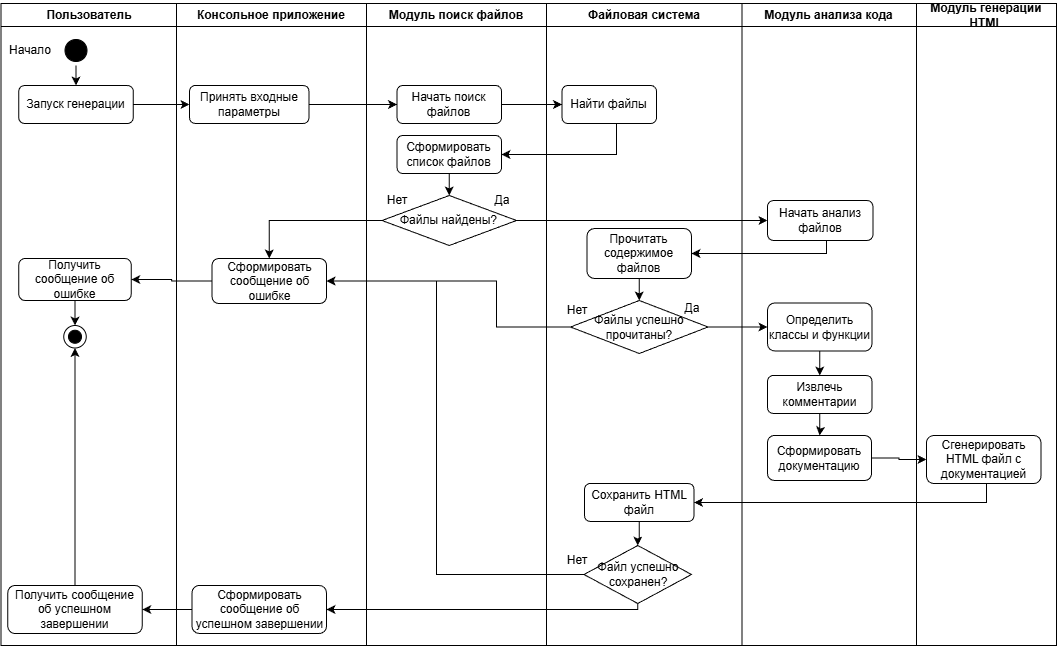

The diagram above was exported from draw.io. Its source (the exported page's mxGraphModel, read from the mxfile embedded in the PNG):
<mxGraphModel dx="1636" dy="856" grid="1" gridSize="10" guides="1" tooltips="1" connect="1" arrows="1" fold="1" page="1" pageScale="1" pageWidth="1169" pageHeight="826" background="none" math="0" shadow="0">
  <root>
    <mxCell id="0" />
    <mxCell id="1" parent="0" />
    <mxCell id="2" parent="1" style="swimlane;whiteSpace=wrap" value="Пользователь" vertex="1">
      <mxGeometry height="642" width="175.5" x="164.5" y="128" as="geometry" />
    </mxCell>
    <mxCell id="os3TQxV7JRqKYhCmBYtc-43" edge="1" parent="2" source="5" style="edgeStyle=orthogonalEdgeStyle;rounded=0;orthogonalLoop=1;jettySize=auto;html=1;" target="os3TQxV7JRqKYhCmBYtc-41">
      <mxGeometry relative="1" as="geometry" />
    </mxCell>
    <mxCell id="5" parent="2" style="ellipse;shape=startState;fillColor=#000000;strokeColor=#000000;" value="" vertex="1">
      <mxGeometry height="30" width="30" x="60" y="32" as="geometry" />
    </mxCell>
    <mxCell id="os3TQxV7JRqKYhCmBYtc-41" parent="2" style="rounded=1;whiteSpace=wrap;html=1;" value="Запуск генерации" vertex="1">
      <mxGeometry height="38" width="114.5" x="17.75" y="82" as="geometry" />
    </mxCell>
    <mxCell id="os3TQxV7JRqKYhCmBYtc-42" parent="2" style="text;html=1;whiteSpace=wrap;strokeColor=none;fillColor=none;align=center;verticalAlign=middle;rounded=0;" value="Начало" vertex="1">
      <mxGeometry height="30" width="60" y="32" as="geometry" />
    </mxCell>
    <mxCell id="os3TQxV7JRqKYhCmBYtc-68" edge="1" parent="2" source="os3TQxV7JRqKYhCmBYtc-59" style="edgeStyle=orthogonalEdgeStyle;rounded=0;orthogonalLoop=1;jettySize=auto;html=1;entryX=0.5;entryY=0;entryDx=0;entryDy=0;" target="os3TQxV7JRqKYhCmBYtc-63">
      <mxGeometry relative="1" as="geometry" />
    </mxCell>
    <mxCell id="os3TQxV7JRqKYhCmBYtc-59" parent="2" style="rounded=1;whiteSpace=wrap;html=1;" value="Получить сообщение об ошибке" vertex="1">
      <mxGeometry height="42" width="112.5" x="17.75" y="255" as="geometry" />
    </mxCell>
    <mxCell id="os3TQxV7JRqKYhCmBYtc-63" parent="2" style="ellipse;whiteSpace=wrap;html=1;aspect=fixed;movable=1;resizable=1;rotatable=1;deletable=1;editable=1;locked=0;connectable=1;" value="" vertex="1">
      <mxGeometry height="22.5" width="22.5" x="62.75" y="322" as="geometry" />
    </mxCell>
    <mxCell id="os3TQxV7JRqKYhCmBYtc-64" parent="2" style="ellipse;whiteSpace=wrap;html=1;aspect=fixed;fillColor=#000000;movable=1;resizable=1;rotatable=1;deletable=1;editable=1;locked=0;connectable=1;" value="" vertex="1">
      <mxGeometry height="13" width="13" x="67.5" y="326.75" as="geometry" />
    </mxCell>
    <mxCell id="os3TQxV7JRqKYhCmBYtc-115" edge="1" parent="2" source="os3TQxV7JRqKYhCmBYtc-114" style="edgeStyle=orthogonalEdgeStyle;rounded=0;orthogonalLoop=1;jettySize=auto;html=1;entryX=0.5;entryY=1;entryDx=0;entryDy=0;" target="os3TQxV7JRqKYhCmBYtc-63">
      <mxGeometry relative="1" as="geometry" />
    </mxCell>
    <mxCell id="os3TQxV7JRqKYhCmBYtc-114" parent="2" style="rounded=1;whiteSpace=wrap;html=1;" value="Получить сообщение об успешном завершении" vertex="1">
      <mxGeometry height="48" width="134.5" x="6.75" y="582" as="geometry" />
    </mxCell>
    <mxCell id="3" parent="1" style="swimlane;whiteSpace=wrap" value="Консольное приложение" vertex="1">
      <mxGeometry height="642" width="190" x="340" y="128" as="geometry" />
    </mxCell>
    <mxCell id="os3TQxV7JRqKYhCmBYtc-44" parent="3" style="rounded=1;whiteSpace=wrap;html=1;" value="Принять входные параметры" vertex="1">
      <mxGeometry height="38" width="119.5" x="13" y="82" as="geometry" />
    </mxCell>
    <mxCell id="os3TQxV7JRqKYhCmBYtc-57" parent="3" style="rounded=1;whiteSpace=wrap;html=1;" value="Сформировать сообщение об ошибке" vertex="1">
      <mxGeometry height="45" width="114.5" x="35.5" y="255" as="geometry" />
    </mxCell>
    <mxCell id="os3TQxV7JRqKYhCmBYtc-111" parent="3" style="rounded=1;whiteSpace=wrap;html=1;" value="Сформировать сообщение об успешном завершении" vertex="1">
      <mxGeometry height="48" width="134.5" x="15.5" y="582" as="geometry" />
    </mxCell>
    <mxCell id="4" parent="1" style="swimlane;whiteSpace=wrap" value="Модуль поиск файлов" vertex="1">
      <mxGeometry height="642" width="180" x="530" y="128" as="geometry" />
    </mxCell>
    <mxCell id="os3TQxV7JRqKYhCmBYtc-48" parent="4" style="rounded=1;whiteSpace=wrap;html=1;" value="Начать поиск файлов" vertex="1">
      <mxGeometry height="38" width="104.5" x="30.5" y="82" as="geometry" />
    </mxCell>
    <mxCell id="os3TQxV7JRqKYhCmBYtc-49" parent="4" style="rounded=1;whiteSpace=wrap;html=1;" value="Сформировать список файлов" vertex="1">
      <mxGeometry height="38" width="104.5" x="30.5" y="132" as="geometry" />
    </mxCell>
    <mxCell id="os3TQxV7JRqKYhCmBYtc-52" parent="4" style="rhombus;whiteSpace=wrap;html=1;" value="Файлы найдены?" vertex="1">
      <mxGeometry height="50" width="134.5" x="15.5" y="192" as="geometry" />
    </mxCell>
    <mxCell id="os3TQxV7JRqKYhCmBYtc-56" edge="1" parent="4" source="os3TQxV7JRqKYhCmBYtc-49" style="edgeStyle=orthogonalEdgeStyle;rounded=0;orthogonalLoop=1;jettySize=auto;html=1;entryX=0.5;entryY=0;entryDx=0;entryDy=0;" target="os3TQxV7JRqKYhCmBYtc-52">
      <mxGeometry relative="1" as="geometry" />
    </mxCell>
    <mxCell id="os3TQxV7JRqKYhCmBYtc-106" parent="4" style="text;html=1;whiteSpace=wrap;strokeColor=none;fillColor=none;align=center;verticalAlign=middle;rounded=0;" value="Нет" vertex="1">
      <mxGeometry height="30" width="60" x="0.5" y="182" as="geometry" />
    </mxCell>
    <mxCell id="os3TQxV7JRqKYhCmBYtc-107" parent="4" style="text;html=1;whiteSpace=wrap;strokeColor=none;fillColor=none;align=center;verticalAlign=middle;rounded=0;" value="Да" vertex="1">
      <mxGeometry height="30" width="60" x="105.5" y="182" as="geometry" />
    </mxCell>
    <mxCell id="os3TQxV7JRqKYhCmBYtc-46" parent="1" style="swimlane;whiteSpace=wrap" value="Модуль анализа кода" vertex="1">
      <mxGeometry height="642" width="174.5" x="905.5" y="128" as="geometry" />
    </mxCell>
    <mxCell id="os3TQxV7JRqKYhCmBYtc-69" parent="os3TQxV7JRqKYhCmBYtc-46" style="rounded=1;whiteSpace=wrap;html=1;" value="Начать анализ файлов" vertex="1">
      <mxGeometry height="40" width="105.5" x="25.5" y="197" as="geometry" />
    </mxCell>
    <mxCell id="os3TQxV7JRqKYhCmBYtc-77" edge="1" parent="os3TQxV7JRqKYhCmBYtc-46" source="os3TQxV7JRqKYhCmBYtc-73" style="edgeStyle=orthogonalEdgeStyle;rounded=0;orthogonalLoop=1;jettySize=auto;html=1;entryX=0.5;entryY=0;entryDx=0;entryDy=0;" target="os3TQxV7JRqKYhCmBYtc-74">
      <mxGeometry relative="1" as="geometry" />
    </mxCell>
    <mxCell id="os3TQxV7JRqKYhCmBYtc-73" parent="os3TQxV7JRqKYhCmBYtc-46" style="rounded=1;whiteSpace=wrap;html=1;" value="Определить классы и функции" vertex="1">
      <mxGeometry height="48" width="104.5" x="25.5" y="299.5" as="geometry" />
    </mxCell>
    <mxCell id="os3TQxV7JRqKYhCmBYtc-91" edge="1" parent="os3TQxV7JRqKYhCmBYtc-46" source="os3TQxV7JRqKYhCmBYtc-74" style="edgeStyle=orthogonalEdgeStyle;rounded=0;orthogonalLoop=1;jettySize=auto;html=1;entryX=0.5;entryY=0;entryDx=0;entryDy=0;" target="os3TQxV7JRqKYhCmBYtc-90">
      <mxGeometry relative="1" as="geometry" />
    </mxCell>
    <mxCell id="os3TQxV7JRqKYhCmBYtc-74" parent="os3TQxV7JRqKYhCmBYtc-46" style="rounded=1;whiteSpace=wrap;html=1;" value="Извлечь комментарии" vertex="1">
      <mxGeometry height="38" width="104.5" x="25.5" y="372" as="geometry" />
    </mxCell>
    <mxCell id="os3TQxV7JRqKYhCmBYtc-90" parent="os3TQxV7JRqKYhCmBYtc-46" style="rounded=1;whiteSpace=wrap;html=1;" value="Сформировать документацию" vertex="1">
      <mxGeometry height="45" width="104" x="25.5" y="432" as="geometry" />
    </mxCell>
    <mxCell id="os3TQxV7JRqKYhCmBYtc-47" parent="1" style="swimlane;whiteSpace=wrap" value="Модуль генерации HTML" vertex="1">
      <mxGeometry height="642" width="140" x="1080" y="128" as="geometry" />
    </mxCell>
    <mxCell id="os3TQxV7JRqKYhCmBYtc-78" parent="os3TQxV7JRqKYhCmBYtc-47" style="rounded=1;whiteSpace=wrap;html=1;" value="Сгенерировать HTML файл с документацией" vertex="1">
      <mxGeometry height="48" width="114.5" x="10" y="432" as="geometry" />
    </mxCell>
    <mxCell id="os3TQxV7JRqKYhCmBYtc-54" edge="1" parent="1" source="os3TQxV7JRqKYhCmBYtc-41" style="edgeStyle=orthogonalEdgeStyle;rounded=0;orthogonalLoop=1;jettySize=auto;html=1;entryX=0;entryY=0.5;entryDx=0;entryDy=0;" target="os3TQxV7JRqKYhCmBYtc-44">
      <mxGeometry relative="1" as="geometry" />
    </mxCell>
    <mxCell id="os3TQxV7JRqKYhCmBYtc-55" edge="1" parent="1" source="os3TQxV7JRqKYhCmBYtc-44" style="edgeStyle=orthogonalEdgeStyle;rounded=0;orthogonalLoop=1;jettySize=auto;html=1;entryX=0;entryY=0.5;entryDx=0;entryDy=0;" target="os3TQxV7JRqKYhCmBYtc-48">
      <mxGeometry relative="1" as="geometry" />
    </mxCell>
    <mxCell id="os3TQxV7JRqKYhCmBYtc-60" edge="1" parent="1" source="os3TQxV7JRqKYhCmBYtc-57" style="edgeStyle=orthogonalEdgeStyle;rounded=0;orthogonalLoop=1;jettySize=auto;html=1;entryX=1;entryY=0.5;entryDx=0;entryDy=0;" target="os3TQxV7JRqKYhCmBYtc-59">
      <mxGeometry relative="1" as="geometry" />
    </mxCell>
    <mxCell id="os3TQxV7JRqKYhCmBYtc-70" edge="1" parent="1" source="os3TQxV7JRqKYhCmBYtc-52" style="edgeStyle=orthogonalEdgeStyle;rounded=0;orthogonalLoop=1;jettySize=auto;html=1;entryX=0;entryY=0.5;entryDx=0;entryDy=0;" target="os3TQxV7JRqKYhCmBYtc-69">
      <mxGeometry relative="1" as="geometry" />
    </mxCell>
    <mxCell id="os3TQxV7JRqKYhCmBYtc-80" parent="1" style="swimlane;whiteSpace=wrap" value="Файловая система" vertex="1">
      <mxGeometry height="642" width="195.5" x="710" y="128" as="geometry" />
    </mxCell>
    <mxCell id="os3TQxV7JRqKYhCmBYtc-109" edge="1" parent="os3TQxV7JRqKYhCmBYtc-80" source="os3TQxV7JRqKYhCmBYtc-81" style="edgeStyle=orthogonalEdgeStyle;rounded=0;orthogonalLoop=1;jettySize=auto;html=1;entryX=0.5;entryY=0;entryDx=0;entryDy=0;" target="os3TQxV7JRqKYhCmBYtc-108">
      <mxGeometry relative="1" as="geometry" />
    </mxCell>
    <mxCell id="os3TQxV7JRqKYhCmBYtc-81" parent="os3TQxV7JRqKYhCmBYtc-80" style="rounded=1;whiteSpace=wrap;html=1;" value="Сохранить HTML файл" vertex="1">
      <mxGeometry height="38" width="109.5" x="38" y="480" as="geometry" />
    </mxCell>
    <mxCell id="os3TQxV7JRqKYhCmBYtc-82" parent="os3TQxV7JRqKYhCmBYtc-80" style="rounded=1;whiteSpace=wrap;html=1;" value="Найти файлы" vertex="1">
      <mxGeometry height="38" width="94.5" x="15.5" y="82" as="geometry" />
    </mxCell>
    <mxCell id="os3TQxV7JRqKYhCmBYtc-95" edge="1" parent="os3TQxV7JRqKYhCmBYtc-80" source="os3TQxV7JRqKYhCmBYtc-71" style="edgeStyle=orthogonalEdgeStyle;rounded=0;orthogonalLoop=1;jettySize=auto;html=1;entryX=0.5;entryY=0;entryDx=0;entryDy=0;" target="os3TQxV7JRqKYhCmBYtc-94">
      <mxGeometry relative="1" as="geometry" />
    </mxCell>
    <mxCell id="os3TQxV7JRqKYhCmBYtc-71" parent="os3TQxV7JRqKYhCmBYtc-80" style="rounded=1;whiteSpace=wrap;html=1;" value="Прочитать содержимое файлов" vertex="1">
      <mxGeometry height="50" width="104.5" x="40.5" y="225" as="geometry" />
    </mxCell>
    <mxCell id="os3TQxV7JRqKYhCmBYtc-94" parent="os3TQxV7JRqKYhCmBYtc-80" style="rhombus;whiteSpace=wrap;html=1;" value="Файлы успешно прочитаны?" vertex="1">
      <mxGeometry height="53" width="137.5" x="24" y="297" as="geometry" />
    </mxCell>
    <mxCell id="os3TQxV7JRqKYhCmBYtc-99" parent="os3TQxV7JRqKYhCmBYtc-80" style="text;html=1;whiteSpace=wrap;strokeColor=none;fillColor=none;align=center;verticalAlign=middle;rounded=0;" value="Нет" vertex="1">
      <mxGeometry height="30" width="60" x="0.5" y="292" as="geometry" />
    </mxCell>
    <mxCell id="os3TQxV7JRqKYhCmBYtc-100" parent="os3TQxV7JRqKYhCmBYtc-80" style="text;html=1;whiteSpace=wrap;strokeColor=none;fillColor=none;align=center;verticalAlign=middle;rounded=0;" value="Да" vertex="1">
      <mxGeometry height="30" width="60" x="115.5" y="290" as="geometry" />
    </mxCell>
    <mxCell id="os3TQxV7JRqKYhCmBYtc-108" parent="os3TQxV7JRqKYhCmBYtc-80" style="rhombus;whiteSpace=wrap;html=1;" value="Файл успешно сохранен?" vertex="1">
      <mxGeometry height="58" width="107.5" x="37.5" y="542" as="geometry" />
    </mxCell>
    <mxCell id="os3TQxV7JRqKYhCmBYtc-113" parent="os3TQxV7JRqKYhCmBYtc-80" style="text;html=1;whiteSpace=wrap;strokeColor=none;fillColor=none;align=center;verticalAlign=middle;rounded=0;" value="Нет" vertex="1">
      <mxGeometry height="30" width="60" x="0.5" y="542" as="geometry" />
    </mxCell>
    <mxCell id="os3TQxV7JRqKYhCmBYtc-83" edge="1" parent="1" source="os3TQxV7JRqKYhCmBYtc-82" style="edgeStyle=orthogonalEdgeStyle;rounded=0;orthogonalLoop=1;jettySize=auto;html=1;entryX=1;entryY=0.5;entryDx=0;entryDy=0;" target="os3TQxV7JRqKYhCmBYtc-49">
      <mxGeometry relative="1" as="geometry">
        <Array as="points">
          <mxPoint x="780" y="279" />
        </Array>
      </mxGeometry>
    </mxCell>
    <mxCell id="os3TQxV7JRqKYhCmBYtc-84" edge="1" parent="1" source="os3TQxV7JRqKYhCmBYtc-48" style="edgeStyle=orthogonalEdgeStyle;rounded=0;orthogonalLoop=1;jettySize=auto;html=1;entryX=0;entryY=0.5;entryDx=0;entryDy=0;" target="os3TQxV7JRqKYhCmBYtc-82">
      <mxGeometry relative="1" as="geometry" />
    </mxCell>
    <mxCell id="os3TQxV7JRqKYhCmBYtc-86" edge="1" parent="1" source="os3TQxV7JRqKYhCmBYtc-69" style="edgeStyle=orthogonalEdgeStyle;rounded=0;orthogonalLoop=1;jettySize=auto;html=1;entryX=1;entryY=0.5;entryDx=0;entryDy=0;" target="os3TQxV7JRqKYhCmBYtc-71">
      <mxGeometry relative="1" as="geometry">
        <Array as="points">
          <mxPoint x="990" y="378" />
        </Array>
      </mxGeometry>
    </mxCell>
    <mxCell id="os3TQxV7JRqKYhCmBYtc-96" edge="1" parent="1" source="os3TQxV7JRqKYhCmBYtc-94" style="edgeStyle=orthogonalEdgeStyle;rounded=0;orthogonalLoop=1;jettySize=auto;html=1;entryX=1;entryY=0.5;entryDx=0;entryDy=0;" target="os3TQxV7JRqKYhCmBYtc-57">
      <mxGeometry relative="1" as="geometry">
        <Array as="points">
          <mxPoint x="660" y="452" />
          <mxPoint x="660" y="406" />
        </Array>
      </mxGeometry>
    </mxCell>
    <mxCell id="os3TQxV7JRqKYhCmBYtc-101" edge="1" parent="1" source="os3TQxV7JRqKYhCmBYtc-94" style="edgeStyle=orthogonalEdgeStyle;rounded=0;orthogonalLoop=1;jettySize=auto;html=1;entryX=0;entryY=0.5;entryDx=0;entryDy=0;" target="os3TQxV7JRqKYhCmBYtc-73">
      <mxGeometry relative="1" as="geometry" />
    </mxCell>
    <mxCell id="os3TQxV7JRqKYhCmBYtc-102" edge="1" parent="1" source="os3TQxV7JRqKYhCmBYtc-90" style="edgeStyle=orthogonalEdgeStyle;rounded=0;orthogonalLoop=1;jettySize=auto;html=1;entryX=0;entryY=0.5;entryDx=0;entryDy=0;" target="os3TQxV7JRqKYhCmBYtc-78">
      <mxGeometry relative="1" as="geometry" />
    </mxCell>
    <mxCell id="os3TQxV7JRqKYhCmBYtc-103" edge="1" parent="1" source="os3TQxV7JRqKYhCmBYtc-78" style="edgeStyle=orthogonalEdgeStyle;rounded=0;orthogonalLoop=1;jettySize=auto;html=1;entryX=1;entryY=0.5;entryDx=0;entryDy=0;" target="os3TQxV7JRqKYhCmBYtc-81">
      <mxGeometry relative="1" as="geometry">
        <Array as="points">
          <mxPoint x="1150" y="627" />
        </Array>
      </mxGeometry>
    </mxCell>
    <mxCell id="os3TQxV7JRqKYhCmBYtc-58" edge="1" parent="1" source="os3TQxV7JRqKYhCmBYtc-52" style="edgeStyle=orthogonalEdgeStyle;rounded=0;orthogonalLoop=1;jettySize=auto;html=1;" target="os3TQxV7JRqKYhCmBYtc-57">
      <mxGeometry relative="1" as="geometry" />
    </mxCell>
    <mxCell id="os3TQxV7JRqKYhCmBYtc-112" edge="1" parent="1" source="os3TQxV7JRqKYhCmBYtc-108" style="edgeStyle=orthogonalEdgeStyle;rounded=0;orthogonalLoop=1;jettySize=auto;html=1;entryX=1;entryY=0.5;entryDx=0;entryDy=0;" target="os3TQxV7JRqKYhCmBYtc-57">
      <mxGeometry relative="1" as="geometry">
        <Array as="points">
          <mxPoint x="600" y="699" />
          <mxPoint x="600" y="406" />
        </Array>
      </mxGeometry>
    </mxCell>
    <mxCell id="os3TQxV7JRqKYhCmBYtc-116" edge="1" parent="1" source="os3TQxV7JRqKYhCmBYtc-108" style="edgeStyle=orthogonalEdgeStyle;rounded=0;orthogonalLoop=1;jettySize=auto;html=1;entryX=1;entryY=0.5;entryDx=0;entryDy=0;" target="os3TQxV7JRqKYhCmBYtc-111">
      <mxGeometry relative="1" as="geometry">
        <Array as="points">
          <mxPoint x="801" y="734" />
        </Array>
      </mxGeometry>
    </mxCell>
    <mxCell id="os3TQxV7JRqKYhCmBYtc-117" edge="1" parent="1" source="os3TQxV7JRqKYhCmBYtc-111" style="edgeStyle=orthogonalEdgeStyle;rounded=0;orthogonalLoop=1;jettySize=auto;html=1;entryX=1;entryY=0.5;entryDx=0;entryDy=0;" target="os3TQxV7JRqKYhCmBYtc-114">
      <mxGeometry relative="1" as="geometry" />
    </mxCell>
  </root>
</mxGraphModel>